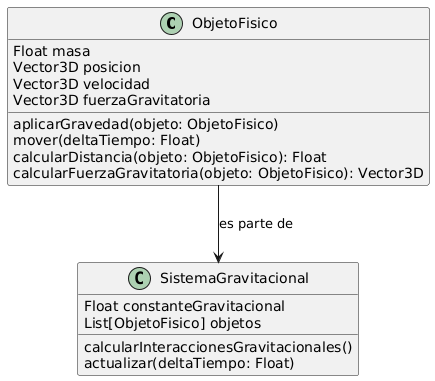

The diagram above was rendered by PlantUML. Its source (embedded in the PNG):
@startuml
class ObjetoFisico {
    Float masa
    Vector3D posicion
    Vector3D velocidad
    Vector3D fuerzaGravitatoria
    aplicarGravedad(objeto: ObjetoFisico)
    mover(deltaTiempo: Float)
    calcularDistancia(objeto: ObjetoFisico): Float
    calcularFuerzaGravitatoria(objeto: ObjetoFisico): Vector3D
}

class SistemaGravitacional {
    Float constanteGravitacional
    List[ObjetoFisico] objetos
    calcularInteraccionesGravitacionales()
    actualizar(deltaTiempo: Float)
}

ObjetoFisico --> SistemaGravitacional : "es parte de"
@enduml